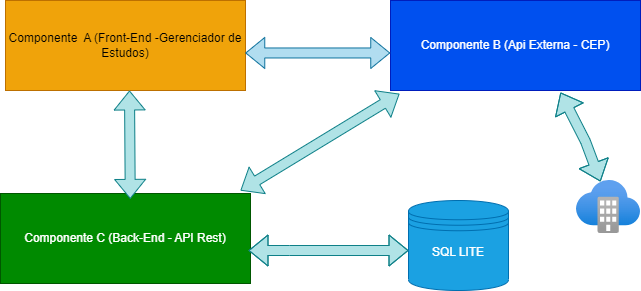

The diagram above was exported from draw.io. Its source (the exported page's mxGraphModel, read from the mxfile embedded in the PNG):
<mxGraphModel dx="793" dy="514" grid="1" gridSize="10" guides="1" tooltips="1" connect="1" arrows="1" fold="1" page="1" pageScale="1" pageWidth="850" pageHeight="1100" math="0" shadow="0">
  <root>
    <mxCell id="0" />
    <mxCell id="1" parent="0" />
    <mxCell id="wM5lbG0dulUbERpN3diz-2" value="Componente&amp;nbsp; A (Front-End -Gerenciador de Estudos)" style="rounded=0;whiteSpace=wrap;html=1;fillColor=#f0a30a;fontColor=#000000;strokeColor=#BD7000;" parent="1" vertex="1">
      <mxGeometry x="75" y="80" width="240" height="90" as="geometry" />
    </mxCell>
    <mxCell id="3" value="Componente C (Back-End - API Rest)" style="rounded=0;whiteSpace=wrap;html=1;fillColor=#008a00;fontColor=#ffffff;strokeColor=#005700;" vertex="1" parent="1">
      <mxGeometry x="70" y="273" width="250" height="90" as="geometry" />
    </mxCell>
    <mxCell id="5" value="SQL LITE&lt;br&gt;&lt;span style=&quot;white-space: pre;&quot;&gt;&#09;&lt;/span&gt;" style="shape=datastore;whiteSpace=wrap;html=1;fillColor=#1ba1e2;fontColor=#ffffff;strokeColor=#006EAF;" vertex="1" parent="1">
      <mxGeometry x="478" y="280" width="100" height="90" as="geometry" />
    </mxCell>
    <mxCell id="10" value="Componente B (Api Externa - CEP)" style="rounded=0;whiteSpace=wrap;html=1;fillColor=#0050ef;fontColor=#ffffff;strokeColor=#001DBC;" vertex="1" parent="1">
      <mxGeometry x="460" y="80" width="250" height="90" as="geometry" />
    </mxCell>
    <mxCell id="17" value="" style="aspect=fixed;html=1;points=[];align=center;image;fontSize=12;image=img/lib/azure2/integration/Software_as_a_Service.svg;" vertex="1" parent="1">
      <mxGeometry x="646" y="260" width="64" height="53" as="geometry" />
    </mxCell>
    <mxCell id="24" value="" style="shape=flexArrow;endArrow=classic;startArrow=classic;html=1;exitX=0.683;exitY=-0.018;exitDx=0;exitDy=0;exitPerimeter=0;fillColor=#b0e3e6;strokeColor=#0e8088;" edge="1" parent="1">
      <mxGeometry width="100" height="100" relative="1" as="geometry">
        <mxPoint x="199.75" y="278.38" as="sourcePoint" />
        <mxPoint x="199" y="170" as="targetPoint" />
      </mxGeometry>
    </mxCell>
    <mxCell id="25" value="" style="shape=flexArrow;endArrow=classic;startArrow=classic;html=1;fillColor=#b0e3e6;strokeColor=#0e8088;" edge="1" parent="1">
      <mxGeometry width="100" height="100" relative="1" as="geometry">
        <mxPoint x="478" y="330" as="sourcePoint" />
        <mxPoint x="318" y="330" as="targetPoint" />
        <Array as="points">
          <mxPoint x="359" y="330" />
        </Array>
      </mxGeometry>
    </mxCell>
    <mxCell id="26" value="" style="shape=flexArrow;endArrow=classic;startArrow=classic;html=1;fillColor=#b0e3e6;strokeColor=#0e8088;" edge="1" parent="1">
      <mxGeometry width="100" height="100" relative="1" as="geometry">
        <mxPoint x="670" y="261" as="sourcePoint" />
        <mxPoint x="630" y="172" as="targetPoint" />
        <Array as="points">
          <mxPoint x="655" y="221" />
        </Array>
      </mxGeometry>
    </mxCell>
    <mxCell id="27" value="" style="shape=flexArrow;endArrow=classic;startArrow=classic;html=1;fillColor=#b0e3e6;strokeColor=#0e8088;exitX=0.036;exitY=1.037;exitDx=0;exitDy=0;exitPerimeter=0;" edge="1" parent="1" source="10">
      <mxGeometry width="100" height="100" relative="1" as="geometry">
        <mxPoint x="492" y="236" as="sourcePoint" />
        <mxPoint x="310" y="270" as="targetPoint" />
        <Array as="points" />
      </mxGeometry>
    </mxCell>
    <mxCell id="28" value="" style="shape=flexArrow;endArrow=classic;startArrow=classic;html=1;fillColor=#b1ddf0;strokeColor=#10739e;exitX=0.999;exitY=0.583;exitDx=0;exitDy=0;exitPerimeter=0;entryX=-0.001;entryY=0.583;entryDx=0;entryDy=0;entryPerimeter=0;" edge="1" parent="1" source="wM5lbG0dulUbERpN3diz-2" target="10">
      <mxGeometry width="100" height="100" relative="1" as="geometry">
        <mxPoint x="340" y="134" as="sourcePoint" />
        <mxPoint x="440" y="134" as="targetPoint" />
      </mxGeometry>
    </mxCell>
  </root>
</mxGraphModel>